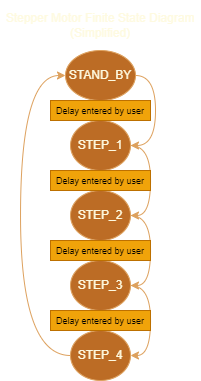

The diagram above was exported from draw.io. Its source (the exported page's mxGraphModel, read from the mxfile embedded in the PNG):
<mxGraphModel dx="845" dy="558" grid="1" gridSize="10" guides="1" tooltips="1" connect="1" arrows="1" fold="1" page="1" pageScale="1" pageWidth="827" pageHeight="1169" background="#283618" math="0" shadow="0">
  <root>
    <mxCell id="0" />
    <mxCell id="1" parent="0" />
    <mxCell id="2" style="edgeStyle=orthogonalEdgeStyle;curved=1;rounded=0;orthogonalLoop=1;jettySize=auto;html=1;exitX=1;exitY=0.5;exitDx=0;exitDy=0;entryX=1;entryY=0.5;entryDx=0;entryDy=0;strokeColor=#DDA15E;" edge="1" source="3" target="5" parent="1">
      <mxGeometry relative="1" as="geometry" />
    </mxCell>
    <mxCell id="3" value="STAND_BY" style="ellipse;whiteSpace=wrap;html=1;rounded=0;sketch=0;fontColor=#FEFAE0;strokeColor=#DDA15E;fillColor=#BC6C25;" vertex="1" parent="1">
      <mxGeometry x="585" y="170" width="70" height="50" as="geometry" />
    </mxCell>
    <mxCell id="4" style="edgeStyle=orthogonalEdgeStyle;curved=1;rounded=0;orthogonalLoop=1;jettySize=auto;html=1;exitX=1;exitY=0.5;exitDx=0;exitDy=0;entryX=1;entryY=0.5;entryDx=0;entryDy=0;strokeColor=#DDA15E;" edge="1" source="5" target="7" parent="1">
      <mxGeometry relative="1" as="geometry" />
    </mxCell>
    <mxCell id="5" value="STEP_1" style="ellipse;whiteSpace=wrap;html=1;rounded=0;sketch=0;fontColor=#FEFAE0;strokeColor=#DDA15E;fillColor=#BC6C25;" vertex="1" parent="1">
      <mxGeometry x="590" y="240" width="60" height="50" as="geometry" />
    </mxCell>
    <mxCell id="6" style="edgeStyle=orthogonalEdgeStyle;curved=1;rounded=0;orthogonalLoop=1;jettySize=auto;html=1;exitX=1;exitY=0.5;exitDx=0;exitDy=0;entryX=1;entryY=0.5;entryDx=0;entryDy=0;strokeColor=#DDA15E;" edge="1" source="7" target="9" parent="1">
      <mxGeometry relative="1" as="geometry" />
    </mxCell>
    <mxCell id="7" value="STEP_2" style="ellipse;whiteSpace=wrap;html=1;rounded=0;sketch=0;fontColor=#FEFAE0;strokeColor=#DDA15E;fillColor=#BC6C25;" vertex="1" parent="1">
      <mxGeometry x="590" y="310" width="60" height="50" as="geometry" />
    </mxCell>
    <mxCell id="8" style="edgeStyle=orthogonalEdgeStyle;curved=1;rounded=0;orthogonalLoop=1;jettySize=auto;html=1;exitX=1;exitY=0.5;exitDx=0;exitDy=0;entryX=1;entryY=0.5;entryDx=0;entryDy=0;strokeColor=#DDA15E;" edge="1" source="9" target="11" parent="1">
      <mxGeometry relative="1" as="geometry" />
    </mxCell>
    <mxCell id="9" value="STEP_3" style="ellipse;whiteSpace=wrap;html=1;rounded=0;sketch=0;fontColor=#FEFAE0;strokeColor=#DDA15E;fillColor=#BC6C25;" vertex="1" parent="1">
      <mxGeometry x="590" y="380" width="60" height="50" as="geometry" />
    </mxCell>
    <mxCell id="10" style="edgeStyle=orthogonalEdgeStyle;curved=1;rounded=0;orthogonalLoop=1;jettySize=auto;html=1;exitX=0;exitY=0.5;exitDx=0;exitDy=0;entryX=0;entryY=0.5;entryDx=0;entryDy=0;fontSize=9;strokeColor=#DDA15E;" edge="1" source="11" target="3" parent="1">
      <mxGeometry relative="1" as="geometry">
        <Array as="points">
          <mxPoint x="540" y="475" />
          <mxPoint x="540" y="195" />
        </Array>
      </mxGeometry>
    </mxCell>
    <mxCell id="11" value="STEP_4" style="ellipse;whiteSpace=wrap;html=1;rounded=0;sketch=0;fontColor=#FEFAE0;strokeColor=#DDA15E;fillColor=#BC6C25;" vertex="1" parent="1">
      <mxGeometry x="590" y="450" width="60" height="50" as="geometry" />
    </mxCell>
    <mxCell id="12" value="Stepper Motor Finite State Diagram (Simplified)" style="text;html=1;strokeColor=none;fillColor=none;align=center;verticalAlign=middle;whiteSpace=wrap;rounded=0;sketch=0;fontColor=#FEFAE0;" vertex="1" parent="1">
      <mxGeometry x="520" y="120" width="200" height="50" as="geometry" />
    </mxCell>
    <mxCell id="13" value="&lt;font style=&quot;font-size: 9px;&quot;&gt;Delay entered by user&lt;/font&gt;" style="text;html=1;strokeColor=#BD7000;fillColor=#f0a30a;align=center;verticalAlign=middle;whiteSpace=wrap;rounded=0;fontColor=#000000;imageAspect=1;" vertex="1" parent="1">
      <mxGeometry x="570" y="220" width="100" height="20" as="geometry" />
    </mxCell>
    <mxCell id="14" value="&lt;font style=&quot;font-size: 9px;&quot;&gt;Delay entered by user&lt;/font&gt;" style="text;html=1;strokeColor=#BD7000;fillColor=#f0a30a;align=center;verticalAlign=middle;whiteSpace=wrap;rounded=0;fontColor=#000000;" vertex="1" parent="1">
      <mxGeometry x="570" y="290" width="100" height="20" as="geometry" />
    </mxCell>
    <mxCell id="15" value="&lt;font style=&quot;font-size: 9px;&quot;&gt;Delay entered by user&lt;/font&gt;" style="text;html=1;strokeColor=#BD7000;fillColor=#f0a30a;align=center;verticalAlign=middle;whiteSpace=wrap;rounded=0;fontColor=#000000;" vertex="1" parent="1">
      <mxGeometry x="570" y="360" width="100" height="20" as="geometry" />
    </mxCell>
    <mxCell id="16" value="&lt;font style=&quot;font-size: 9px;&quot;&gt;Delay entered by user&lt;/font&gt;" style="text;html=1;strokeColor=#BD7000;fillColor=#f0a30a;align=center;verticalAlign=middle;whiteSpace=wrap;rounded=0;fontColor=#000000;" vertex="1" parent="1">
      <mxGeometry x="570" y="430" width="100" height="20" as="geometry" />
    </mxCell>
  </root>
</mxGraphModel>